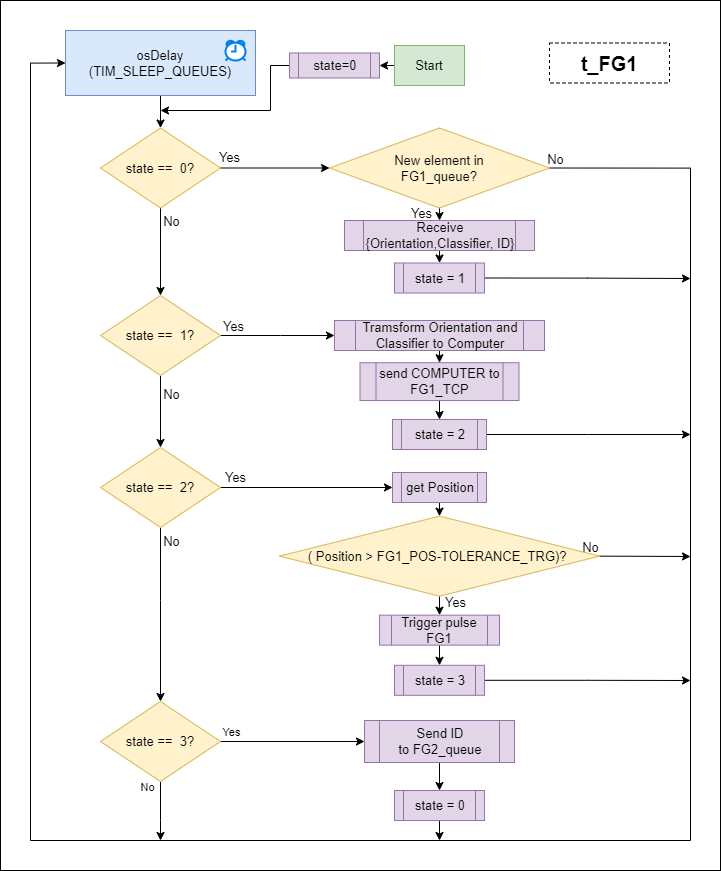

The diagram above was exported from draw.io. Its source (the exported page's mxGraphModel, read from the mxfile embedded in the PNG):
<mxGraphModel dx="1663" dy="6598" grid="1" gridSize="10" guides="1" tooltips="1" connect="1" arrows="1" fold="1" page="1" pageScale="1" pageWidth="1169" pageHeight="1654" math="0" shadow="0">
  <root>
    <mxCell id="0" />
    <mxCell id="1" parent="0" />
    <mxCell id="2" value="" style="rounded=0;whiteSpace=wrap;html=1;" vertex="1" parent="1">
      <mxGeometry x="5250" y="-2080" width="720" height="870" as="geometry" />
    </mxCell>
    <mxCell id="3" style="edgeStyle=orthogonalEdgeStyle;rounded=0;orthogonalLoop=1;jettySize=auto;html=1;exitX=0.5;exitY=1;exitDx=0;exitDy=0;entryX=0.5;entryY=0;entryDx=0;entryDy=0;fontSize=13;" edge="1" source="7" target="28" parent="1">
      <mxGeometry relative="1" as="geometry">
        <mxPoint x="5689" y="-1830" as="targetPoint" />
      </mxGeometry>
    </mxCell>
    <mxCell id="4" value="Yes" style="edgeLabel;html=1;align=center;verticalAlign=middle;resizable=0;points=[];fontSize=13;" vertex="1" connectable="0" parent="3">
      <mxGeometry x="-0.3747" relative="1" as="geometry">
        <mxPoint x="-19" as="offset" />
      </mxGeometry>
    </mxCell>
    <mxCell id="5" style="edgeStyle=orthogonalEdgeStyle;rounded=0;orthogonalLoop=1;jettySize=auto;html=1;exitX=1;exitY=0.5;exitDx=0;exitDy=0;entryX=0;entryY=0.5;entryDx=0;entryDy=0;fontSize=13;" edge="1" source="7" target="16" parent="1">
      <mxGeometry relative="1" as="geometry">
        <mxPoint x="5784" y="-1904.5" as="sourcePoint" />
        <mxPoint x="5300" y="-2084.5000000000005" as="targetPoint" />
        <Array as="points">
          <mxPoint x="5940" y="-1912" />
          <mxPoint x="5940" y="-1240" />
          <mxPoint x="5280" y="-1240" />
          <mxPoint x="5280" y="-2017" />
        </Array>
      </mxGeometry>
    </mxCell>
    <mxCell id="6" value="No" style="edgeLabel;html=1;align=center;verticalAlign=middle;resizable=0;points=[];fontSize=13;" vertex="1" connectable="0" parent="5">
      <mxGeometry x="-0.9825" relative="1" as="geometry">
        <mxPoint x="-15" y="-10" as="offset" />
      </mxGeometry>
    </mxCell>
    <mxCell id="7" value="New element in&lt;br&gt;FG1_queue?&lt;div style=&quot;background-color: rgb(25, 29, 31); padding: 0px 0px 0px 2px; font-size: 13px;&quot;&gt;&lt;div style=&quot;color: rgb(199, 205, 209); font-family: &amp;quot;Courier New&amp;quot;; font-size: 13px;&quot;&gt;&lt;p style=&quot;background-color: rgb(50, 57, 62); margin: 0px; font-size: 13px;&quot;&gt;&lt;span style=&quot;color: rgb(216, 216, 216); font-size: 13px;&quot;&gt;&lt;/span&gt;&lt;/p&gt;&lt;/div&gt;&lt;/div&gt;" style="rhombus;whiteSpace=wrap;html=1;fillColor=#fff2cc;strokeColor=#d6b656;fontSize=13;" vertex="1" parent="1">
      <mxGeometry x="5579" y="-1952.5" width="220" height="80" as="geometry" />
    </mxCell>
    <mxCell id="8" style="edgeStyle=orthogonalEdgeStyle;rounded=0;orthogonalLoop=1;jettySize=auto;html=1;exitX=0.5;exitY=1;exitDx=0;exitDy=0;entryX=0.5;entryY=0;entryDx=0;entryDy=0;fontSize=13;" edge="1" source="12" target="14" parent="1">
      <mxGeometry relative="1" as="geometry">
        <mxPoint x="5689" y="-1434.35" as="targetPoint" />
      </mxGeometry>
    </mxCell>
    <mxCell id="9" value="Yes" style="edgeLabel;html=1;align=center;verticalAlign=middle;resizable=0;points=[];fontSize=13;" vertex="1" connectable="0" parent="8">
      <mxGeometry x="-0.0667" relative="1" as="geometry">
        <mxPoint x="15" y="-3" as="offset" />
      </mxGeometry>
    </mxCell>
    <mxCell id="10" style="edgeStyle=orthogonalEdgeStyle;rounded=0;orthogonalLoop=1;jettySize=auto;html=1;exitX=1;exitY=0.5;exitDx=0;exitDy=0;fontSize=13;" edge="1" source="12" parent="1">
      <mxGeometry relative="1" as="geometry">
        <mxPoint x="5940" y="-1524" as="targetPoint" />
      </mxGeometry>
    </mxCell>
    <mxCell id="11" value="No" style="edgeLabel;html=1;align=center;verticalAlign=middle;resizable=0;points=[];fontSize=13;" vertex="1" connectable="0" parent="10">
      <mxGeometry x="-0.8326" y="-1" relative="1" as="geometry">
        <mxPoint x="-18" y="-11" as="offset" />
      </mxGeometry>
    </mxCell>
    <mxCell id="12" value="( Position &amp;gt;&amp;nbsp;FG1_POS-TOLERANCE_TRG&lt;span style=&quot;background-color: initial;&quot;&gt;)?&lt;/span&gt;&lt;span style=&quot;background-color: initial;&quot;&gt;&amp;nbsp;&lt;/span&gt;&lt;br&gt;&lt;div style=&quot;background-color: rgb(25, 29, 31); padding: 0px 0px 0px 2px; font-size: 13px;&quot;&gt;&lt;div style=&quot;color: rgb(199, 205, 209); font-family: &amp;quot;Courier New&amp;quot;; font-size: 13px;&quot;&gt;&lt;p style=&quot;background-color: rgb(50, 57, 62); margin: 0px; font-size: 13px;&quot;&gt;&lt;span style=&quot;color: rgb(216, 216, 216); font-size: 13px;&quot;&gt;&lt;/span&gt;&lt;/p&gt;&lt;/div&gt;&lt;/div&gt;" style="rhombus;whiteSpace=wrap;html=1;fillColor=#fff2cc;strokeColor=#d6b656;fontSize=13;" vertex="1" parent="1">
      <mxGeometry x="5529" y="-1564.35" width="320" height="80" as="geometry" />
    </mxCell>
    <mxCell id="13" style="edgeStyle=orthogonalEdgeStyle;rounded=0;orthogonalLoop=1;jettySize=auto;html=1;exitX=0.5;exitY=1;exitDx=0;exitDy=0;entryX=0.5;entryY=0;entryDx=0;entryDy=0;fontSize=13;" edge="1" source="14" target="30" parent="1">
      <mxGeometry relative="1" as="geometry" />
    </mxCell>
    <mxCell id="14" value="Trigger pulse FG1" style="shape=process;whiteSpace=wrap;html=1;backgroundOutline=1;fillColor=#e1d5e7;strokeColor=#9673a6;fontSize=13;" vertex="1" parent="1">
      <mxGeometry x="5629" y="-1465.35" width="120" height="30" as="geometry" />
    </mxCell>
    <mxCell id="15" style="edgeStyle=orthogonalEdgeStyle;rounded=0;orthogonalLoop=1;jettySize=auto;html=1;exitX=0.5;exitY=1;exitDx=0;exitDy=0;entryX=0.5;entryY=0;entryDx=0;entryDy=0;fontSize=13;" edge="1" source="16" target="21" parent="1">
      <mxGeometry relative="1" as="geometry" />
    </mxCell>
    <mxCell id="16" value="osDelay&lt;br style=&quot;font-size: 13px;&quot;&gt;(TIM_SLEEP_QUEUES)" style="rounded=0;whiteSpace=wrap;html=1;fillColor=#dae8fc;strokeColor=#6c8ebf;fontSize=13;" vertex="1" parent="1">
      <mxGeometry x="5315" y="-2050" width="190" height="65" as="geometry" />
    </mxCell>
    <mxCell id="17" style="edgeStyle=orthogonalEdgeStyle;rounded=0;orthogonalLoop=1;jettySize=auto;html=1;exitX=1;exitY=0.5;exitDx=0;exitDy=0;fontSize=13;entryX=0;entryY=0.5;entryDx=0;entryDy=0;" edge="1" source="21" target="7" parent="1">
      <mxGeometry relative="1" as="geometry">
        <mxPoint x="5690" y="-1970" as="targetPoint" />
      </mxGeometry>
    </mxCell>
    <mxCell id="18" value="Yes" style="edgeLabel;html=1;align=center;verticalAlign=middle;resizable=0;points=[];fontSize=13;" vertex="1" connectable="0" parent="17">
      <mxGeometry x="-0.844" y="1" relative="1" as="geometry">
        <mxPoint y="-11" as="offset" />
      </mxGeometry>
    </mxCell>
    <mxCell id="19" style="edgeStyle=orthogonalEdgeStyle;rounded=0;orthogonalLoop=1;jettySize=auto;html=1;exitX=0.5;exitY=1;exitDx=0;exitDy=0;entryX=0.5;entryY=0;entryDx=0;entryDy=0;fontSize=13;" edge="1" source="21" target="26" parent="1">
      <mxGeometry relative="1" as="geometry">
        <mxPoint x="5410" y="-1809.9999999999995" as="targetPoint" />
      </mxGeometry>
    </mxCell>
    <mxCell id="20" value="No" style="edgeLabel;html=1;align=center;verticalAlign=middle;resizable=0;points=[];fontSize=13;" vertex="1" connectable="0" parent="19">
      <mxGeometry x="-0.6784" y="2" relative="1" as="geometry">
        <mxPoint x="8" y="-2" as="offset" />
      </mxGeometry>
    </mxCell>
    <mxCell id="21" value="state ==&amp;nbsp; 0?&lt;div style=&quot;background-color: rgb(25, 29, 31); padding: 0px 0px 0px 2px; font-size: 13px;&quot;&gt;&lt;div style=&quot;color: rgb(199, 205, 209); font-family: &amp;quot;Courier New&amp;quot;; font-size: 13px;&quot;&gt;&lt;p style=&quot;background-color: rgb(50, 57, 62); margin: 0px; font-size: 13px;&quot;&gt;&lt;span style=&quot;color: rgb(216, 216, 216); font-size: 13px;&quot;&gt;&lt;/span&gt;&lt;/p&gt;&lt;/div&gt;&lt;/div&gt;" style="rhombus;whiteSpace=wrap;html=1;fillColor=#fff2cc;strokeColor=#d6b656;fontSize=13;" vertex="1" parent="1">
      <mxGeometry x="5350" y="-1952.5" width="120" height="80" as="geometry" />
    </mxCell>
    <mxCell id="22" style="edgeStyle=orthogonalEdgeStyle;rounded=0;orthogonalLoop=1;jettySize=auto;html=1;exitX=1;exitY=0.5;exitDx=0;exitDy=0;fontSize=13;entryX=0;entryY=0.5;entryDx=0;entryDy=0;" edge="1" source="26" target="44" parent="1">
      <mxGeometry relative="1" as="geometry">
        <mxPoint x="5690" y="-1777.5" as="targetPoint" />
        <Array as="points">
          <mxPoint x="5530" y="-1745" />
          <mxPoint x="5530" y="-1745" />
        </Array>
      </mxGeometry>
    </mxCell>
    <mxCell id="23" value="Yes" style="edgeLabel;html=1;align=center;verticalAlign=middle;resizable=0;points=[];fontSize=13;" vertex="1" connectable="0" parent="22">
      <mxGeometry x="-0.7751" relative="1" as="geometry">
        <mxPoint y="-10" as="offset" />
      </mxGeometry>
    </mxCell>
    <mxCell id="24" style="edgeStyle=orthogonalEdgeStyle;rounded=0;orthogonalLoop=1;jettySize=auto;html=1;exitX=0.5;exitY=1;exitDx=0;exitDy=0;entryX=0.5;entryY=0;entryDx=0;entryDy=0;fontSize=13;" edge="1" source="26" target="35" parent="1">
      <mxGeometry relative="1" as="geometry" />
    </mxCell>
    <mxCell id="25" value="No" style="edgeLabel;html=1;align=center;verticalAlign=middle;resizable=0;points=[];fontSize=13;" vertex="1" connectable="0" parent="24">
      <mxGeometry x="-0.767" y="1" relative="1" as="geometry">
        <mxPoint x="9" y="10" as="offset" />
      </mxGeometry>
    </mxCell>
    <mxCell id="26" value="state ==&amp;nbsp; 1?&lt;div style=&quot;background-color: rgb(25, 29, 31); padding: 0px 0px 0px 2px; font-size: 13px;&quot;&gt;&lt;div style=&quot;color: rgb(199, 205, 209); font-family: &amp;quot;Courier New&amp;quot;; font-size: 13px;&quot;&gt;&lt;p style=&quot;background-color: rgb(50, 57, 62); margin: 0px; font-size: 13px;&quot;&gt;&lt;span style=&quot;color: rgb(216, 216, 216); font-size: 13px;&quot;&gt;&lt;/span&gt;&lt;/p&gt;&lt;/div&gt;&lt;/div&gt;" style="rhombus;whiteSpace=wrap;html=1;fillColor=#fff2cc;strokeColor=#d6b656;fontSize=13;" vertex="1" parent="1">
      <mxGeometry x="5350" y="-1785" width="120" height="80" as="geometry" />
    </mxCell>
    <mxCell id="27" style="edgeStyle=orthogonalEdgeStyle;rounded=0;orthogonalLoop=1;jettySize=auto;html=1;exitX=0.5;exitY=1;exitDx=0;exitDy=0;entryX=0.5;entryY=0;entryDx=0;entryDy=0;fontSize=13;" edge="1" source="28" target="37" parent="1">
      <mxGeometry relative="1" as="geometry" />
    </mxCell>
    <mxCell id="28" value="Receive&lt;br&gt;{Orientation,Classifier, ID}" style="shape=process;whiteSpace=wrap;html=1;backgroundOutline=1;fillColor=#e1d5e7;strokeColor=#9673a6;fontSize=13;" vertex="1" parent="1">
      <mxGeometry x="5594" y="-1860" width="190" height="30" as="geometry" />
    </mxCell>
    <mxCell id="29" style="edgeStyle=orthogonalEdgeStyle;rounded=0;orthogonalLoop=1;jettySize=auto;html=1;exitX=1;exitY=0.5;exitDx=0;exitDy=0;" edge="1" source="30" parent="1">
      <mxGeometry relative="1" as="geometry">
        <mxPoint x="5940" y="-1400" as="targetPoint" />
      </mxGeometry>
    </mxCell>
    <mxCell id="30" value="state = 3" style="shape=process;whiteSpace=wrap;html=1;backgroundOutline=1;fillColor=#e1d5e7;strokeColor=#9673a6;fontSize=13;" vertex="1" parent="1">
      <mxGeometry x="5644" y="-1415.2" width="90" height="30" as="geometry" />
    </mxCell>
    <mxCell id="31" style="edgeStyle=orthogonalEdgeStyle;rounded=0;orthogonalLoop=1;jettySize=auto;html=1;exitX=1;exitY=0.5;exitDx=0;exitDy=0;fontSize=13;entryX=0;entryY=0.5;entryDx=0;entryDy=0;" edge="1" source="35" target="47" parent="1">
      <mxGeometry relative="1" as="geometry">
        <mxPoint x="5690" y="-1630" as="targetPoint" />
        <Array as="points">
          <mxPoint x="5470" y="-1593" />
        </Array>
      </mxGeometry>
    </mxCell>
    <mxCell id="32" value="Yes" style="edgeLabel;html=1;align=center;verticalAlign=middle;resizable=0;points=[];fontSize=13;" vertex="1" connectable="0" parent="31">
      <mxGeometry x="-0.8037" y="1" relative="1" as="geometry">
        <mxPoint x="-2" y="-10" as="offset" />
      </mxGeometry>
    </mxCell>
    <mxCell id="33" style="edgeStyle=orthogonalEdgeStyle;rounded=0;orthogonalLoop=1;jettySize=auto;html=1;exitX=0.5;exitY=1;exitDx=0;exitDy=0;fontSize=13;entryX=0.5;entryY=0;entryDx=0;entryDy=0;" edge="1" source="35" target="56" parent="1">
      <mxGeometry relative="1" as="geometry">
        <mxPoint x="5280" y="-1550" as="targetPoint" />
        <Array as="points">
          <mxPoint x="5410" y="-1480" />
          <mxPoint x="5410" y="-1480" />
        </Array>
      </mxGeometry>
    </mxCell>
    <mxCell id="34" value="No" style="edgeLabel;html=1;align=center;verticalAlign=middle;resizable=0;points=[];fontSize=13;" vertex="1" connectable="0" parent="33">
      <mxGeometry x="-0.8203" relative="1" as="geometry">
        <mxPoint x="10" y="-3" as="offset" />
      </mxGeometry>
    </mxCell>
    <mxCell id="35" value="state ==&amp;nbsp; 2?&lt;div style=&quot;background-color: rgb(25, 29, 31); padding: 0px 0px 0px 2px; font-size: 13px;&quot;&gt;&lt;div style=&quot;color: rgb(199, 205, 209); font-family: &amp;quot;Courier New&amp;quot;; font-size: 13px;&quot;&gt;&lt;p style=&quot;background-color: rgb(50, 57, 62); margin: 0px; font-size: 13px;&quot;&gt;&lt;span style=&quot;color: rgb(216, 216, 216); font-size: 13px;&quot;&gt;&lt;/span&gt;&lt;/p&gt;&lt;/div&gt;&lt;/div&gt;" style="rhombus;whiteSpace=wrap;html=1;fillColor=#fff2cc;strokeColor=#d6b656;fontSize=13;" vertex="1" parent="1">
      <mxGeometry x="5350" y="-1633" width="120" height="80" as="geometry" />
    </mxCell>
    <mxCell id="36" style="edgeStyle=orthogonalEdgeStyle;rounded=0;orthogonalLoop=1;jettySize=auto;html=1;exitX=1;exitY=0.5;exitDx=0;exitDy=0;" edge="1" source="37" parent="1">
      <mxGeometry relative="1" as="geometry">
        <mxPoint x="5940" y="-1802" as="targetPoint" />
      </mxGeometry>
    </mxCell>
    <mxCell id="37" value="state = 1" style="shape=process;whiteSpace=wrap;html=1;backgroundOutline=1;fillColor=#e1d5e7;strokeColor=#9673a6;fontSize=13;" vertex="1" parent="1">
      <mxGeometry x="5644" y="-1817.5" width="90" height="30" as="geometry" />
    </mxCell>
    <mxCell id="38" style="edgeStyle=orthogonalEdgeStyle;rounded=0;orthogonalLoop=1;jettySize=auto;html=1;exitX=0.5;exitY=1;exitDx=0;exitDy=0;entryX=0.5;entryY=0;entryDx=0;entryDy=0;fontSize=13;" edge="1" source="47" target="12" parent="1">
      <mxGeometry relative="1" as="geometry">
        <mxPoint x="5689" y="-1584.3500000000001" as="sourcePoint" />
      </mxGeometry>
    </mxCell>
    <mxCell id="39" style="edgeStyle=orthogonalEdgeStyle;rounded=0;orthogonalLoop=1;jettySize=auto;html=1;exitX=1;exitY=0.5;exitDx=0;exitDy=0;" edge="1" source="40" parent="1">
      <mxGeometry relative="1" as="geometry">
        <mxPoint x="5940" y="-1646" as="targetPoint" />
      </mxGeometry>
    </mxCell>
    <mxCell id="40" value="state = 2" style="shape=process;whiteSpace=wrap;html=1;backgroundOutline=1;fillColor=#e1d5e7;strokeColor=#9673a6;fontSize=13;" vertex="1" parent="1">
      <mxGeometry x="5642" y="-1661" width="94" height="30" as="geometry" />
    </mxCell>
    <mxCell id="41" value="&lt;b style=&quot;font-size: 20px;&quot;&gt;t_FG1&lt;/b&gt;" style="rounded=0;whiteSpace=wrap;html=1;dashed=1;fontSize=20;" vertex="1" parent="1">
      <mxGeometry x="5799" y="-2037.5" width="120" height="40" as="geometry" />
    </mxCell>
    <mxCell id="42" value="" style="html=1;verticalLabelPosition=bottom;align=center;labelBackgroundColor=#ffffff;verticalAlign=top;strokeWidth=2;strokeColor=#0080F0;shadow=0;dashed=0;shape=mxgraph.ios7.icons.alarm_clock;" vertex="1" parent="1">
      <mxGeometry x="5475" y="-2040" width="20" height="20" as="geometry" />
    </mxCell>
    <mxCell id="43" style="edgeStyle=orthogonalEdgeStyle;rounded=0;orthogonalLoop=1;jettySize=auto;html=1;exitX=0.5;exitY=1;exitDx=0;exitDy=0;entryX=0.5;entryY=0;entryDx=0;entryDy=0;fontSize=13;" edge="1" source="44" target="46" parent="1">
      <mxGeometry relative="1" as="geometry" />
    </mxCell>
    <mxCell id="44" value="Tramsform Orientation and Classifier to Computer" style="shape=process;whiteSpace=wrap;html=1;backgroundOutline=1;fillColor=#e1d5e7;strokeColor=#9673a6;fontSize=13;" vertex="1" parent="1">
      <mxGeometry x="5584" y="-1759.9999999999998" width="210" height="30" as="geometry" />
    </mxCell>
    <mxCell id="45" style="edgeStyle=orthogonalEdgeStyle;rounded=0;orthogonalLoop=1;jettySize=auto;html=1;exitX=0.5;exitY=1;exitDx=0;exitDy=0;entryX=0.5;entryY=0;entryDx=0;entryDy=0;" edge="1" source="46" target="40" parent="1">
      <mxGeometry relative="1" as="geometry" />
    </mxCell>
    <mxCell id="46" value="send COMPUTER to FG1_TCP" style="shape=process;whiteSpace=wrap;html=1;backgroundOutline=1;fillColor=#e1d5e7;strokeColor=#9673a6;fontSize=13;" vertex="1" parent="1">
      <mxGeometry x="5609.5" y="-1717.78" width="159" height="37.78" as="geometry" />
    </mxCell>
    <mxCell id="47" value="get Position" style="shape=process;whiteSpace=wrap;html=1;backgroundOutline=1;fillColor=#e1d5e7;strokeColor=#9673a6;fontSize=13;" vertex="1" parent="1">
      <mxGeometry x="5642" y="-1608" width="94" height="30" as="geometry" />
    </mxCell>
    <mxCell id="48" style="edgeStyle=orthogonalEdgeStyle;rounded=0;orthogonalLoop=1;jettySize=auto;html=1;exitX=0.5;exitY=1;exitDx=0;exitDy=0;entryX=0.5;entryY=0;entryDx=0;entryDy=0;" edge="1" source="49" target="51" parent="1">
      <mxGeometry relative="1" as="geometry" />
    </mxCell>
    <mxCell id="49" value="Send ID to&amp;nbsp;FG2_queue" style="shape=process;whiteSpace=wrap;html=1;backgroundOutline=1;fillColor=#e1d5e7;strokeColor=#9673a6;fontSize=13;" vertex="1" parent="1">
      <mxGeometry x="5614" y="-1360" width="150" height="42" as="geometry" />
    </mxCell>
    <mxCell id="50" style="edgeStyle=orthogonalEdgeStyle;rounded=0;orthogonalLoop=1;jettySize=auto;html=1;exitX=0.5;exitY=1;exitDx=0;exitDy=0;" edge="1" source="51" parent="1">
      <mxGeometry relative="1" as="geometry">
        <mxPoint x="5689" y="-1240" as="targetPoint" />
      </mxGeometry>
    </mxCell>
    <mxCell id="51" value="state = 0" style="shape=process;whiteSpace=wrap;html=1;backgroundOutline=1;fillColor=#e1d5e7;strokeColor=#9673a6;fontSize=13;" vertex="1" parent="1">
      <mxGeometry x="5644" y="-1290" width="90" height="30" as="geometry" />
    </mxCell>
    <mxCell id="52" style="edgeStyle=orthogonalEdgeStyle;rounded=0;orthogonalLoop=1;jettySize=auto;html=1;exitX=1;exitY=0.5;exitDx=0;exitDy=0;entryX=0;entryY=0.5;entryDx=0;entryDy=0;" edge="1" source="56" target="49" parent="1">
      <mxGeometry relative="1" as="geometry">
        <Array as="points">
          <mxPoint x="5470" y="-1340" />
          <mxPoint x="5470" y="-1340" />
        </Array>
      </mxGeometry>
    </mxCell>
    <mxCell id="53" value="Yes" style="edgeLabel;html=1;align=center;verticalAlign=middle;resizable=0;points=[];" vertex="1" connectable="0" parent="52">
      <mxGeometry x="-0.8719" y="-1" relative="1" as="geometry">
        <mxPoint y="-11" as="offset" />
      </mxGeometry>
    </mxCell>
    <mxCell id="54" style="edgeStyle=orthogonalEdgeStyle;rounded=0;orthogonalLoop=1;jettySize=auto;html=1;exitX=0.5;exitY=1;exitDx=0;exitDy=0;" edge="1" source="56" parent="1">
      <mxGeometry relative="1" as="geometry">
        <mxPoint x="5410" y="-1240" as="targetPoint" />
        <Array as="points">
          <mxPoint x="5410" y="-1260" />
          <mxPoint x="5410" y="-1260" />
        </Array>
      </mxGeometry>
    </mxCell>
    <mxCell id="55" value="No" style="edgeLabel;html=1;align=center;verticalAlign=middle;resizable=0;points=[];" vertex="1" connectable="0" parent="54">
      <mxGeometry x="-0.8065" relative="1" as="geometry">
        <mxPoint x="-14" y="-1" as="offset" />
      </mxGeometry>
    </mxCell>
    <mxCell id="56" value="state ==&amp;nbsp; 3?&lt;div style=&quot;background-color: rgb(25, 29, 31); padding: 0px 0px 0px 2px; font-size: 13px;&quot;&gt;&lt;div style=&quot;color: rgb(199, 205, 209); font-family: &amp;quot;Courier New&amp;quot;; font-size: 13px;&quot;&gt;&lt;p style=&quot;background-color: rgb(50, 57, 62); margin: 0px; font-size: 13px;&quot;&gt;&lt;span style=&quot;color: rgb(216, 216, 216); font-size: 13px;&quot;&gt;&lt;/span&gt;&lt;/p&gt;&lt;/div&gt;&lt;/div&gt;" style="rhombus;whiteSpace=wrap;html=1;fillColor=#fff2cc;strokeColor=#d6b656;fontSize=13;" vertex="1" parent="1">
      <mxGeometry x="5350" y="-1379" width="120" height="80" as="geometry" />
    </mxCell>
    <mxCell id="57" style="edgeStyle=orthogonalEdgeStyle;rounded=0;orthogonalLoop=1;jettySize=auto;html=1;exitX=0;exitY=0.5;exitDx=0;exitDy=0;entryX=1;entryY=0.5;entryDx=0;entryDy=0;" edge="1" source="58" target="60" parent="1">
      <mxGeometry relative="1" as="geometry">
        <Array as="points">
          <mxPoint x="5660" y="-2015" />
          <mxPoint x="5660" y="-2015" />
        </Array>
      </mxGeometry>
    </mxCell>
    <mxCell id="58" value="Start" style="rounded=0;whiteSpace=wrap;html=1;fillColor=#d5e8d4;strokeColor=#82b366;fontSize=13;" vertex="1" parent="1">
      <mxGeometry x="5644" y="-2035" width="70" height="40" as="geometry" />
    </mxCell>
    <mxCell id="59" style="edgeStyle=orthogonalEdgeStyle;rounded=0;orthogonalLoop=1;jettySize=auto;html=1;exitX=0;exitY=0.5;exitDx=0;exitDy=0;" edge="1" source="60" parent="1">
      <mxGeometry relative="1" as="geometry">
        <mxPoint x="5410" y="-1970" as="targetPoint" />
        <Array as="points">
          <mxPoint x="5520" y="-2015" />
          <mxPoint x="5520" y="-1970" />
        </Array>
      </mxGeometry>
    </mxCell>
    <mxCell id="60" value="state=0" style="shape=process;whiteSpace=wrap;html=1;backgroundOutline=1;fillColor=#e1d5e7;strokeColor=#9673a6;fontSize=13;" vertex="1" parent="1">
      <mxGeometry x="5539" y="-2027.5" width="90" height="25" as="geometry" />
    </mxCell>
  </root>
</mxGraphModel>